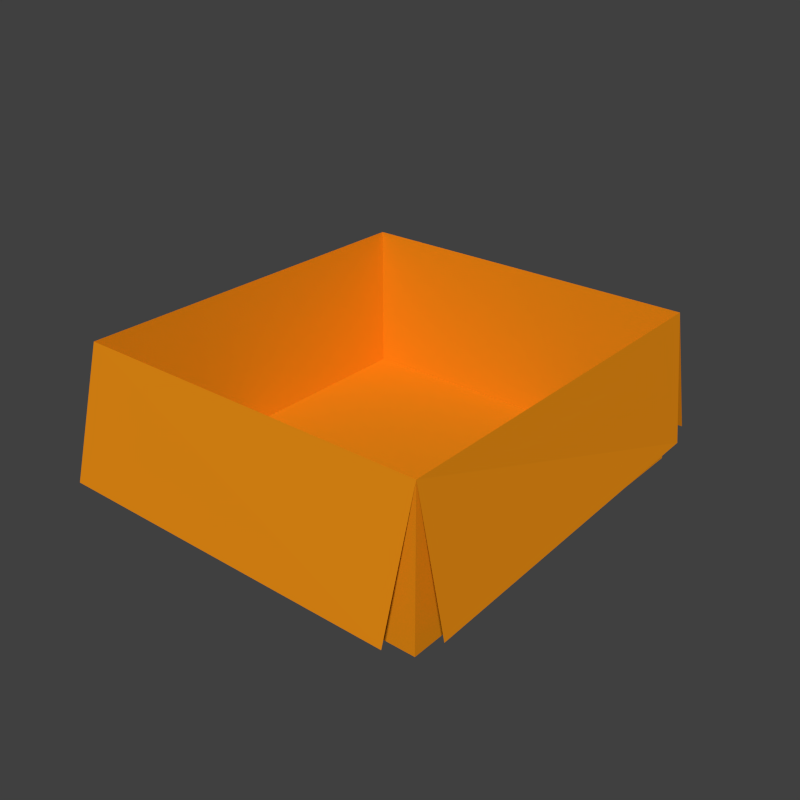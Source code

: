 # Source: 029_box.blend  (saved by Blender 2.78.0; exported with 4.5.12 LTS)
import bpy
from mathutils import Matrix  # noqa: F401  (used for matrix-valued properties, if any)

bpy.ops.wm.read_factory_settings(use_empty=True)
scene = bpy.context.scene
scene.name = 'Scene'

# ---- collections
col_collection_7 = bpy.data.collections.new('Collection 7'); scene.collection.children.link(col_collection_7)

# ---- materials (node trees are filled in below, after node groups)
mat_material_002 = bpy.data.materials.new('Material.002')
mat_material_002.alpha_threshold = 0.0
mat_material_002.use_transparent_shadow = False
mat_material_002.diffuse_color = (0.8, 0.2622, 0.007303, 1.0)
mat_material_002.roughness = 0.5

# ---- material node trees

# ---- world
world_world = bpy.data.worlds.new('World'); scene.world = world_world
world_world.color = (0.05088, 0.05088, 0.05088)
world_world.use_sun_shadow = False
world_world.sun_shadow_jitter_overblur = 0.0
world_world.cycles.sampling_method = 'NONE'
world_world.cycles.sample_map_resolution = 256
world_world.light_settings.ao_factor = 0.1622

# ---- meshes
me_plane = bpy.data.meshes.new('Plane')
me_plane.from_pydata([(-1.0, -1.0, 0.0), (1.0, -1.0, 0.0), (-1.0, 1.0, 0.0), (1.0, 1.0, 0.0), (-1.0, 1.0, 0.5644), (-1.0, -1.0, 0.5644), (1.0, -1.0, 0.5644), (1.0, 1.0, 0.5644), (-1.0, 1.218, 0.03781), (-1.049, -1.15, 0.07934), (0.9595, -1.155, 0.0794), (0.9795, 1.237, 0.0557), (1.085, 0.9829, 0.0881), (1.137, -0.9826, 0.08878), (-1.152, 0.9926, 0.04586), (-1.14, -1.002, 0.04281)], [], [(0, 2, 3, 1), (7, 4, 8, 11), (3, 2, 4, 7), (0, 1, 6, 5), (1, 3, 7, 6), (2, 0, 5, 4), (5, 6, 10, 9), (6, 7, 12, 13), (4, 5, 15, 14)])
me_plane.materials.append(mat_material_002)
me_plane.use_remesh_preserve_volume = False
me_plane.use_remesh_preserve_attributes = False
me_plane.use_mirror_vertex_groups = False
me_plane.update()

# ---- objects
ob_box = bpy.data.objects.new('Box', me_plane)

# ---- transforms, parenting, visibility, modifiers, constraints
ob_box.location = (-0.3485, 1.08, 0.2401)
ob_box.scale = (0.658, 0.7031, 1.0)
ob_box.lineart.crease_threshold = 0.0

# ---- collection membership
col_collection_7.objects.link(ob_box)

# ---- scene / render settings (as saved in the file)
scene.frame_start = 1; scene.frame_end = 250; scene.frame_set(1)
scene.render.engine = 'BLENDER_EEVEE_NEXT'
scene.render.image_settings.color_mode = 'RGB'
scene.render.image_settings.compression = 90
scene.render.resolution_x = 1000
scene.render.resolution_y = 1000
scene.render.resolution_percentage = 50
scene.render.dither_intensity = 0.0
scene.render.bake_margin = 2
scene.render.bake_bias = 0.0
scene.cycles.use_denoising = False
scene.cycles.samples = 10
scene.cycles.sampling_pattern = 'TABULATED_SOBOL'
scene.cycles.light_sampling_threshold = 0.0
scene.cycles.use_adaptive_sampling = False
scene.cycles.use_light_tree = False
scene.cycles.blur_glossy = 0.0
scene.cycles.volume_bounces = 1
scene.cycles.pixel_filter_type = 'GAUSSIAN'
scene.cycles.sample_clamp_indirect = 0.0
scene.view_settings.view_transform = 'Standard'
bpy.context.view_layer.update()

# ---- added for rendering (the .blend has no active camera and no usable light): camera, sun
cam_auto = bpy.data.cameras.new('AutoCamera')
cam_auto.lens = 50.0
cam_auto.sensor_width = 36.0
cam_auto.clip_end = 1000.0
ob_auto_camera = bpy.data.objects.new('AutoCamera', cam_auto)
scene.collection.objects.link(ob_auto_camera)
ob_auto_camera.location = (1.79988, -1.47484, 2.24488)
ob_auto_camera.rotation_euler = (1.09748, -7.21219e-08, 0.694738)
scene.camera = ob_auto_camera
light_auto_sun = bpy.data.lights.new('AutoSun', 'SUN')
light_auto_sun.energy = 3.0
light_auto_sun.angle = 0.0523599
ob_auto_sun = bpy.data.objects.new('AutoSun', light_auto_sun)
scene.collection.objects.link(ob_auto_sun)
ob_auto_sun.rotation_euler = (0.872665, 0.174533, 0.523599)
bpy.context.view_layer.update()
